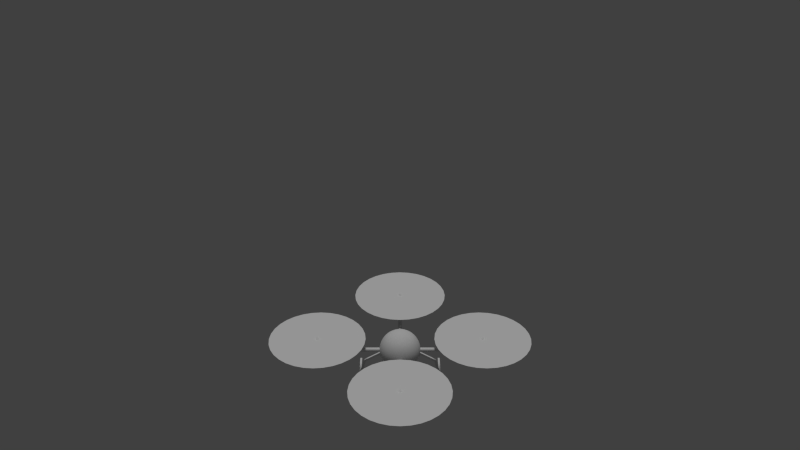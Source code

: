 # Source: quadcopter.blend  (saved by Blender 2.76.0; exported with 4.5.12 LTS)
import bpy
from mathutils import Matrix  # noqa: F401  (used for matrix-valued properties, if any)

bpy.ops.wm.read_factory_settings(use_empty=True)
scene = bpy.context.scene
scene.name = 'Scene'

# ---- collections
col_collection_1 = bpy.data.collections.new('Collection 1'); scene.collection.children.link(col_collection_1)

# ---- materials (node trees are filled in below, after node groups)
mat_rotor = bpy.data.materials.new('Rotor')
mat_rotor.alpha_threshold = 0.0
mat_rotor.use_transparent_shadow = False
mat_rotor.roughness = 0.5
mat_rotor.line_color = (0.0, 0.0, 0.0, 0.3)

# ---- material node trees

# ---- world
world_world = bpy.data.worlds.new('World'); scene.world = world_world
world_world.color = (0.05088, 0.05088, 0.05088)
world_world.use_sun_shadow = False
world_world.sun_shadow_jitter_overblur = 0.0
world_world.cycles.sampling_method = 'MANUAL'
world_world.cycles.sample_map_resolution = 256

# ---- cameras
cam_camera_001 = bpy.data.cameras.new('Camera.001')
cam_camera_001.clip_end = 100.0
cam_camera_001.lens = 35.0
cam_camera_001.sensor_width = 32.0
cam_camera_001.sensor_height = 18.0
cam_camera_001.dof.focus_distance = 0.0
cam_camera_001.dof.aperture_fstop = 128.0

# ---- lights
light_sun = bpy.data.lights.new('Sun', 'SUN')
light_sun.transmission_factor = 0.0
light_sun.angle = 0.1993
light_sun.energy = 1.0
light_sun.shadow_buffer_clip_start = 0.5
light_sun.shadow_soft_size = 0.1
light_sun.shadow_cascade_max_distance = 1000.0
light_sun.cycles.use_multiple_importance_sampling = False

# ---- meshes
me_cylinder_026 = bpy.data.meshes.new('Cylinder.026')
me_cylinder_026.from_pydata([(0.0, 1.0, -0.1), (0.0, 1.0, 0.1), (0.3827, 0.9239, -0.1), (0.3827, 0.9239, 0.1), (0.7071, 0.7071, -0.1), (0.7071, 0.7071, 0.1), (0.9239, 0.3827, -0.1), (0.9239, 0.3827, 0.1), (1.0, -4.371e-08, -0.1), (1.0, -4.371e-08, 0.1), (0.9239, -0.3827, -0.1), (0.9239, -0.3827, 0.1), (0.7071, -0.7071, -0.1), (0.7071, -0.7071, 0.1), (0.3827, -0.9239, -0.1), (0.3827, -0.9239, 0.1), (1.51e-07, -1.0, -0.1), (1.51e-07, -1.0, 0.1), (-0.3827, -0.9239, -0.1), (-0.3827, -0.9239, 0.1), (-0.7071, -0.7071, -0.1), (-0.7071, -0.7071, 0.1), (-0.9239, -0.3827, -0.1), (-0.9239, -0.3827, 0.1), (-1.0, 1.192e-08, -0.1), (-1.0, 1.192e-08, 0.1), (-0.9239, 0.3827, -0.1), (-0.9239, 0.3827, 0.1), (-0.7071, 0.7071, -0.1), (-0.7071, 0.7071, 0.1), (-0.3827, 0.9239, -0.1), (-0.3827, 0.9239, 0.1)], [], [(0, 1, 3, 2), (2, 3, 5, 4), (4, 5, 7, 6), (6, 7, 9, 8), (8, 9, 11, 10), (10, 11, 13, 12), (12, 13, 15, 14), (14, 15, 17, 16), (16, 17, 19, 18), (18, 19, 21, 20), (20, 21, 23, 22), (22, 23, 25, 24), (24, 25, 27, 26), (26, 27, 29, 28), (3, 1, 31, 29, 27, 25, 23, 21, 19, 17, 15, 13, 11, 9, 7, 5), (30, 31, 1, 0), (28, 29, 31, 30), (0, 2, 4, 6, 8, 10, 12, 14, 16, 18, 20, 22, 24, 26, 28, 30)])
me_cylinder_026.use_remesh_preserve_volume = False
me_cylinder_026.use_remesh_preserve_attributes = False
me_cylinder_026.use_mirror_vertex_groups = False
me_cylinder_026.update()
me_cone_008 = bpy.data.meshes.new('Cone.008')
me_cone_008.from_pydata([(0.0, 1.0, -1.0), (0.0, 0.0, 1.0), (0.3827, 0.9239, -1.0), (0.7071, 0.7071, -1.0), (0.9239, 0.3827, -1.0), (1.0, -4.371e-08, -1.0), (0.9239, -0.3827, -1.0), (0.7071, -0.7071, -1.0), (0.3827, -0.9239, -1.0), (1.51e-07, -1.0, -1.0), (-0.3827, -0.9239, -1.0), (-0.7071, -0.7071, -1.0), (-0.9239, -0.3827, -1.0), (-1.0, 1.192e-08, -1.0), (-0.9239, 0.3827, -1.0), (-0.7071, 0.7071, -1.0), (-0.3827, 0.9239, -1.0)], [], [(15, 1, 16), (0, 1, 2), (14, 1, 15), (13, 1, 14), (12, 1, 13), (11, 1, 12), (10, 1, 11), (9, 1, 10), (8, 1, 9), (7, 1, 8), (6, 1, 7), (5, 1, 6), (4, 1, 5), (3, 1, 4), (16, 1, 0), (2, 1, 3)])
me_cone_008.polygons.foreach_set('use_smooth', [True] * 16)
me_cone_008.use_remesh_preserve_volume = False
me_cone_008.use_remesh_preserve_attributes = False
me_cone_008.use_mirror_vertex_groups = False
me_cone_008.update()
me_cylinder_025 = bpy.data.meshes.new('Cylinder.025')
me_cylinder_025.from_pydata([(0.0, 1.0, 0.0), (0.1951, 0.9808, 0.0), (0.3827, 0.9239, 0.0), (0.5556, 0.8315, 0.0), (0.7071, 0.7071, 0.0), (0.8315, 0.5556, 0.0), (0.9239, 0.3827, 0.0), (0.9808, 0.1951, 0.0), (1.0, 7.55e-08, 0.0), (0.9808, -0.1951, 0.0), (0.9239, -0.3827, 0.0), (0.8315, -0.5556, 0.0), (0.7071, -0.7071, 0.0), (0.5556, -0.8315, 0.0), (0.3827, -0.9239, 0.0), (0.1951, -0.9808, 0.0), (-3.258e-07, -1.0, 0.0), (-0.1951, -0.9808, 0.0), (-0.3827, -0.9239, 0.0), (-0.5556, -0.8315, 0.0), (-0.7071, -0.7071, 0.0), (-0.8315, -0.5556, 0.0), (-0.9239, -0.3827, 0.0), (-0.9808, -0.1951, 0.0), (-1.0, 9.656e-07, 0.0), (-0.9808, 0.1951, 0.0), (-0.9239, 0.3827, 0.0), (-0.8315, 0.5556, 0.0), (-0.7071, 0.7071, 0.0), (-0.5556, 0.8315, 0.0), (-0.3827, 0.9239, 0.0), (-0.1951, 0.9808, 0.0)], [], [(1, 0, 31, 30, 29, 28, 27, 26, 25, 24, 23, 22, 21, 20, 19, 18, 17, 16, 15, 14, 13, 12, 11, 10, 9, 8, 7, 6, 5, 4, 3, 2)])
me_cylinder_025.materials.append(mat_rotor)
me_cylinder_025.use_remesh_preserve_volume = False
me_cylinder_025.use_remesh_preserve_attributes = False
me_cylinder_025.use_mirror_vertex_groups = False
me_cylinder_025.update()
me_cylinder_024 = bpy.data.meshes.new('Cylinder.024')
me_cylinder_024.from_pydata([(0.0, 1.0, -1.0), (-3.894e-07, 1.0, 0.3867), (0.3827, 0.9239, -1.0), (0.3827, 0.9239, 0.3867), (0.7071, 0.7071, -1.0), (0.7071, 0.7071, 0.3867), (0.9239, 0.3827, -1.0), (0.9239, 0.3827, 0.3867), (1.0, -4.371e-08, -1.0), (1.0, 2.371e-07, 0.3867), (0.9239, -0.3827, -1.0), (0.9239, -0.3827, 0.3867), (0.7071, -0.7071, -1.0), (0.7071, -0.7071, 0.3867), (0.3827, -0.9239, -1.0), (0.3827, -0.9239, 0.3867), (1.51e-07, -1.0, -1.0), (-2.384e-07, -1.0, 0.3867), (-0.3827, -0.9239, -1.0), (-0.3827, -0.9239, 0.3867), (-0.7071, -0.7071, -1.0), (-0.7071, -0.7071, 0.3867), (-0.9239, -0.3827, -1.0), (-0.9239, -0.3827, 0.3867), (-1.0, 1.192e-08, -1.0), (-1.0, 2.928e-07, 0.3867), (-0.9239, 0.3827, -1.0), (-0.9239, 0.3827, 0.3867), (-0.7071, 0.7071, -1.0), (-0.7071, 0.7071, 0.3867), (-0.3827, 0.9239, -1.0), (-0.3827, 0.9239, 0.3867)], [], [(0, 1, 3, 2), (2, 3, 5, 4), (4, 5, 7, 6), (6, 7, 9, 8), (8, 9, 11, 10), (10, 11, 13, 12), (12, 13, 15, 14), (14, 15, 17, 16), (16, 17, 19, 18), (18, 19, 21, 20), (20, 21, 23, 22), (22, 23, 25, 24), (24, 25, 27, 26), (26, 27, 29, 28), (30, 31, 1, 0), (28, 29, 31, 30)])
me_cylinder_024.polygons.foreach_set('use_smooth', [True] * 16)
me_cylinder_024.use_remesh_preserve_volume = False
me_cylinder_024.use_remesh_preserve_attributes = False
me_cylinder_024.use_mirror_vertex_groups = False
me_cylinder_024.update()
me_cylinder_023 = bpy.data.meshes.new('Cylinder.023')
me_cylinder_023.from_pydata([(0.0, 1.0, -1.0), (-3.894e-07, 1.0, 0.3867), (0.3827, 0.9239, -1.0), (0.3827, 0.9239, 0.3867), (0.7071, 0.7071, -1.0), (0.7071, 0.7071, 0.3867), (0.9239, 0.3827, -1.0), (0.9239, 0.3827, 0.3867), (1.0, -4.371e-08, -1.0), (1.0, 2.371e-07, 0.3867), (0.9239, -0.3827, -1.0), (0.9239, -0.3827, 0.3867), (0.7071, -0.7071, -1.0), (0.7071, -0.7071, 0.3867), (0.3827, -0.9239, -1.0), (0.3827, -0.9239, 0.3867), (1.51e-07, -1.0, -1.0), (-2.384e-07, -1.0, 0.3867), (-0.3827, -0.9239, -1.0), (-0.3827, -0.9239, 0.3867), (-0.7071, -0.7071, -1.0), (-0.7071, -0.7071, 0.3867), (-0.9239, -0.3827, -1.0), (-0.9239, -0.3827, 0.3867), (-1.0, 1.192e-08, -1.0), (-1.0, 2.928e-07, 0.3867), (-0.9239, 0.3827, -1.0), (-0.9239, 0.3827, 0.3867), (-0.7071, 0.7071, -1.0), (-0.7071, 0.7071, 0.3867), (-0.3827, 0.9239, -1.0), (-0.3827, 0.9239, 0.3867)], [], [(0, 1, 3, 2), (2, 3, 5, 4), (4, 5, 7, 6), (6, 7, 9, 8), (8, 9, 11, 10), (10, 11, 13, 12), (12, 13, 15, 14), (14, 15, 17, 16), (16, 17, 19, 18), (18, 19, 21, 20), (20, 21, 23, 22), (22, 23, 25, 24), (24, 25, 27, 26), (26, 27, 29, 28), (30, 31, 1, 0), (28, 29, 31, 30)])
me_cylinder_023.polygons.foreach_set('use_smooth', [True] * 16)
me_cylinder_023.use_remesh_preserve_volume = False
me_cylinder_023.use_remesh_preserve_attributes = False
me_cylinder_023.use_mirror_vertex_groups = False
me_cylinder_023.update()
me_cylinder_022 = bpy.data.meshes.new('Cylinder.022')
me_cylinder_022.from_pydata([(0.0, 1.0, 0.0), (0.1951, 0.9808, 0.0), (0.3827, 0.9239, 0.0), (0.5556, 0.8315, 0.0), (0.7071, 0.7071, 0.0), (0.8315, 0.5556, 0.0), (0.9239, 0.3827, 0.0), (0.9808, 0.1951, 0.0), (1.0, 7.55e-08, 0.0), (0.9808, -0.1951, 0.0), (0.9239, -0.3827, 0.0), (0.8315, -0.5556, 0.0), (0.7071, -0.7071, 0.0), (0.5556, -0.8315, 0.0), (0.3827, -0.9239, 0.0), (0.1951, -0.9808, 0.0), (-3.258e-07, -1.0, 0.0), (-0.1951, -0.9808, 0.0), (-0.3827, -0.9239, 0.0), (-0.5556, -0.8315, 0.0), (-0.7071, -0.7071, 0.0), (-0.8315, -0.5556, 0.0), (-0.9239, -0.3827, 0.0), (-0.9808, -0.1951, 0.0), (-1.0, 9.656e-07, 0.0), (-0.9808, 0.1951, 0.0), (-0.9239, 0.3827, 0.0), (-0.8315, 0.5556, 0.0), (-0.7071, 0.7071, 0.0), (-0.5556, 0.8315, 0.0), (-0.3827, 0.9239, 0.0), (-0.1951, 0.9808, 0.0)], [], [(1, 0, 31, 30, 29, 28, 27, 26, 25, 24, 23, 22, 21, 20, 19, 18, 17, 16, 15, 14, 13, 12, 11, 10, 9, 8, 7, 6, 5, 4, 3, 2)])
me_cylinder_022.materials.append(mat_rotor)
me_cylinder_022.use_remesh_preserve_volume = False
me_cylinder_022.use_remesh_preserve_attributes = False
me_cylinder_022.use_mirror_vertex_groups = False
me_cylinder_022.update()
me_cone_007 = bpy.data.meshes.new('Cone.007')
me_cone_007.from_pydata([(0.0, 1.0, -1.0), (0.0, 0.0, 1.0), (0.3827, 0.9239, -1.0), (0.7071, 0.7071, -1.0), (0.9239, 0.3827, -1.0), (1.0, -4.371e-08, -1.0), (0.9239, -0.3827, -1.0), (0.7071, -0.7071, -1.0), (0.3827, -0.9239, -1.0), (1.51e-07, -1.0, -1.0), (-0.3827, -0.9239, -1.0), (-0.7071, -0.7071, -1.0), (-0.9239, -0.3827, -1.0), (-1.0, 1.192e-08, -1.0), (-0.9239, 0.3827, -1.0), (-0.7071, 0.7071, -1.0), (-0.3827, 0.9239, -1.0)], [], [(15, 1, 16), (0, 1, 2), (14, 1, 15), (13, 1, 14), (12, 1, 13), (11, 1, 12), (10, 1, 11), (9, 1, 10), (8, 1, 9), (7, 1, 8), (6, 1, 7), (5, 1, 6), (4, 1, 5), (3, 1, 4), (16, 1, 0), (2, 1, 3)])
me_cone_007.polygons.foreach_set('use_smooth', [True] * 16)
me_cone_007.use_remesh_preserve_volume = False
me_cone_007.use_remesh_preserve_attributes = False
me_cone_007.use_mirror_vertex_groups = False
me_cone_007.update()
me_cylinder_021 = bpy.data.meshes.new('Cylinder.021')
me_cylinder_021.from_pydata([(0.0, 1.0, -0.1), (0.0, 1.0, 0.1), (0.3827, 0.9239, -0.1), (0.3827, 0.9239, 0.1), (0.7071, 0.7071, -0.1), (0.7071, 0.7071, 0.1), (0.9239, 0.3827, -0.1), (0.9239, 0.3827, 0.1), (1.0, -4.371e-08, -0.1), (1.0, -4.371e-08, 0.1), (0.9239, -0.3827, -0.1), (0.9239, -0.3827, 0.1), (0.7071, -0.7071, -0.1), (0.7071, -0.7071, 0.1), (0.3827, -0.9239, -0.1), (0.3827, -0.9239, 0.1), (1.51e-07, -1.0, -0.1), (1.51e-07, -1.0, 0.1), (-0.3827, -0.9239, -0.1), (-0.3827, -0.9239, 0.1), (-0.7071, -0.7071, -0.1), (-0.7071, -0.7071, 0.1), (-0.9239, -0.3827, -0.1), (-0.9239, -0.3827, 0.1), (-1.0, 1.192e-08, -0.1), (-1.0, 1.192e-08, 0.1), (-0.9239, 0.3827, -0.1), (-0.9239, 0.3827, 0.1), (-0.7071, 0.7071, -0.1), (-0.7071, 0.7071, 0.1), (-0.3827, 0.9239, -0.1), (-0.3827, 0.9239, 0.1)], [], [(0, 1, 3, 2), (2, 3, 5, 4), (4, 5, 7, 6), (6, 7, 9, 8), (8, 9, 11, 10), (10, 11, 13, 12), (12, 13, 15, 14), (14, 15, 17, 16), (16, 17, 19, 18), (18, 19, 21, 20), (20, 21, 23, 22), (22, 23, 25, 24), (24, 25, 27, 26), (26, 27, 29, 28), (3, 1, 31, 29, 27, 25, 23, 21, 19, 17, 15, 13, 11, 9, 7, 5), (30, 31, 1, 0), (28, 29, 31, 30), (0, 2, 4, 6, 8, 10, 12, 14, 16, 18, 20, 22, 24, 26, 28, 30)])
me_cylinder_021.use_remesh_preserve_volume = False
me_cylinder_021.use_remesh_preserve_attributes = False
me_cylinder_021.use_mirror_vertex_groups = False
me_cylinder_021.update()
me_cylinder_020 = bpy.data.meshes.new('Cylinder.020')
me_cylinder_020.from_pydata([(0.0, 1.0, -0.1), (0.0, 1.0, 0.1), (0.3827, 0.9239, -0.1), (0.3827, 0.9239, 0.1), (0.7071, 0.7071, -0.1), (0.7071, 0.7071, 0.1), (0.9239, 0.3827, -0.1), (0.9239, 0.3827, 0.1), (1.0, -4.371e-08, -0.1), (1.0, -4.371e-08, 0.1), (0.9239, -0.3827, -0.1), (0.9239, -0.3827, 0.1), (0.7071, -0.7071, -0.1), (0.7071, -0.7071, 0.1), (0.3827, -0.9239, -0.1), (0.3827, -0.9239, 0.1), (1.51e-07, -1.0, -0.1), (1.51e-07, -1.0, 0.1), (-0.3827, -0.9239, -0.1), (-0.3827, -0.9239, 0.1), (-0.7071, -0.7071, -0.1), (-0.7071, -0.7071, 0.1), (-0.9239, -0.3827, -0.1), (-0.9239, -0.3827, 0.1), (-1.0, 1.192e-08, -0.1), (-1.0, 1.192e-08, 0.1), (-0.9239, 0.3827, -0.1), (-0.9239, 0.3827, 0.1), (-0.7071, 0.7071, -0.1), (-0.7071, 0.7071, 0.1), (-0.3827, 0.9239, -0.1), (-0.3827, 0.9239, 0.1)], [], [(0, 1, 3, 2), (2, 3, 5, 4), (4, 5, 7, 6), (6, 7, 9, 8), (8, 9, 11, 10), (10, 11, 13, 12), (12, 13, 15, 14), (14, 15, 17, 16), (16, 17, 19, 18), (18, 19, 21, 20), (20, 21, 23, 22), (22, 23, 25, 24), (24, 25, 27, 26), (26, 27, 29, 28), (3, 1, 31, 29, 27, 25, 23, 21, 19, 17, 15, 13, 11, 9, 7, 5), (30, 31, 1, 0), (28, 29, 31, 30), (0, 2, 4, 6, 8, 10, 12, 14, 16, 18, 20, 22, 24, 26, 28, 30)])
me_cylinder_020.use_remesh_preserve_volume = False
me_cylinder_020.use_remesh_preserve_attributes = False
me_cylinder_020.use_mirror_vertex_groups = False
me_cylinder_020.update()
me_cone_006 = bpy.data.meshes.new('Cone.006')
me_cone_006.from_pydata([(0.0, 1.0, -1.0), (0.0, 0.0, 1.0), (0.3827, 0.9239, -1.0), (0.7071, 0.7071, -1.0), (0.9239, 0.3827, -1.0), (1.0, -4.371e-08, -1.0), (0.9239, -0.3827, -1.0), (0.7071, -0.7071, -1.0), (0.3827, -0.9239, -1.0), (1.51e-07, -1.0, -1.0), (-0.3827, -0.9239, -1.0), (-0.7071, -0.7071, -1.0), (-0.9239, -0.3827, -1.0), (-1.0, 1.192e-08, -1.0), (-0.9239, 0.3827, -1.0), (-0.7071, 0.7071, -1.0), (-0.3827, 0.9239, -1.0)], [], [(15, 1, 16), (0, 1, 2), (14, 1, 15), (13, 1, 14), (12, 1, 13), (11, 1, 12), (10, 1, 11), (9, 1, 10), (8, 1, 9), (7, 1, 8), (6, 1, 7), (5, 1, 6), (4, 1, 5), (3, 1, 4), (16, 1, 0), (2, 1, 3), (0, 2, 3, 4, 5, 6, 7, 8, 9, 10, 11, 12, 13, 14, 15, 16)])
me_cone_006.polygons.foreach_set('use_smooth', [True] * 17)
me_cone_006.use_remesh_preserve_volume = False
me_cone_006.use_remesh_preserve_attributes = False
me_cone_006.use_mirror_vertex_groups = False
me_cone_006.update()
me_cylinder_019 = bpy.data.meshes.new('Cylinder.019')
me_cylinder_019.from_pydata([(0.0, 1.0, 0.0), (0.1951, 0.9808, 0.0), (0.3827, 0.9239, 0.0), (0.5556, 0.8315, 0.0), (0.7071, 0.7071, 0.0), (0.8315, 0.5556, 0.0), (0.9239, 0.3827, 0.0), (0.9808, 0.1951, 0.0), (1.0, 7.55e-08, 0.0), (0.9808, -0.1951, 0.0), (0.9239, -0.3827, 0.0), (0.8315, -0.5556, 0.0), (0.7071, -0.7071, 0.0), (0.5556, -0.8315, 0.0), (0.3827, -0.9239, 0.0), (0.1951, -0.9808, 0.0), (-3.258e-07, -1.0, 0.0), (-0.1951, -0.9808, 0.0), (-0.3827, -0.9239, 0.0), (-0.5556, -0.8315, 0.0), (-0.7071, -0.7071, 0.0), (-0.8315, -0.5556, 0.0), (-0.9239, -0.3827, 0.0), (-0.9808, -0.1951, 0.0), (-1.0, 9.656e-07, 0.0), (-0.9808, 0.1951, 0.0), (-0.9239, 0.3827, 0.0), (-0.8315, 0.5556, 0.0), (-0.7071, 0.7071, 0.0), (-0.5556, 0.8315, 0.0), (-0.3827, 0.9239, 0.0), (-0.1951, 0.9808, 0.0)], [], [(1, 0, 31, 30, 29, 28, 27, 26, 25, 24, 23, 22, 21, 20, 19, 18, 17, 16, 15, 14, 13, 12, 11, 10, 9, 8, 7, 6, 5, 4, 3, 2)])
me_cylinder_019.materials.append(mat_rotor)
me_cylinder_019.use_remesh_preserve_volume = False
me_cylinder_019.use_remesh_preserve_attributes = False
me_cylinder_019.use_mirror_vertex_groups = False
me_cylinder_019.update()
me_cylinder_018 = bpy.data.meshes.new('Cylinder.018')
me_cylinder_018.from_pydata([(0.0, 1.0, -1.0), (-3.894e-07, 1.0, 0.3867), (0.3827, 0.9239, -1.0), (0.3827, 0.9239, 0.3867), (0.7071, 0.7071, -1.0), (0.7071, 0.7071, 0.3867), (0.9239, 0.3827, -1.0), (0.9239, 0.3827, 0.3867), (1.0, -4.371e-08, -1.0), (1.0, 2.371e-07, 0.3867), (0.9239, -0.3827, -1.0), (0.9239, -0.3827, 0.3867), (0.7071, -0.7071, -1.0), (0.7071, -0.7071, 0.3867), (0.3827, -0.9239, -1.0), (0.3827, -0.9239, 0.3867), (1.51e-07, -1.0, -1.0), (-2.384e-07, -1.0, 0.3867), (-0.3827, -0.9239, -1.0), (-0.3827, -0.9239, 0.3867), (-0.7071, -0.7071, -1.0), (-0.7071, -0.7071, 0.3867), (-0.9239, -0.3827, -1.0), (-0.9239, -0.3827, 0.3867), (-1.0, 1.192e-08, -1.0), (-1.0, 2.928e-07, 0.3867), (-0.9239, 0.3827, -1.0), (-0.9239, 0.3827, 0.3867), (-0.7071, 0.7071, -1.0), (-0.7071, 0.7071, 0.3867), (-0.3827, 0.9239, -1.0), (-0.3827, 0.9239, 0.3867)], [], [(0, 1, 3, 2), (2, 3, 5, 4), (4, 5, 7, 6), (6, 7, 9, 8), (8, 9, 11, 10), (10, 11, 13, 12), (12, 13, 15, 14), (14, 15, 17, 16), (16, 17, 19, 18), (18, 19, 21, 20), (20, 21, 23, 22), (22, 23, 25, 24), (24, 25, 27, 26), (26, 27, 29, 28), (30, 31, 1, 0), (28, 29, 31, 30)])
me_cylinder_018.polygons.foreach_set('use_smooth', [True] * 16)
me_cylinder_018.use_remesh_preserve_volume = False
me_cylinder_018.use_remesh_preserve_attributes = False
me_cylinder_018.use_mirror_vertex_groups = False
me_cylinder_018.update()
me_cylinder_008 = bpy.data.meshes.new('Cylinder.008')
me_cylinder_008.from_pydata([(0.0, 1.0, -1.0), (-3.894e-07, 1.0, 0.3867), (0.3827, 0.9239, -1.0), (0.3827, 0.9239, 0.3867), (0.7071, 0.7071, -1.0), (0.7071, 0.7071, 0.3867), (0.9239, 0.3827, -1.0), (0.9239, 0.3827, 0.3867), (1.0, -4.371e-08, -1.0), (1.0, 2.371e-07, 0.3867), (0.9239, -0.3827, -1.0), (0.9239, -0.3827, 0.3867), (0.7071, -0.7071, -1.0), (0.7071, -0.7071, 0.3867), (0.3827, -0.9239, -1.0), (0.3827, -0.9239, 0.3867), (1.51e-07, -1.0, -1.0), (-2.384e-07, -1.0, 0.3867), (-0.3827, -0.9239, -1.0), (-0.3827, -0.9239, 0.3867), (-0.7071, -0.7071, -1.0), (-0.7071, -0.7071, 0.3867), (-0.9239, -0.3827, -1.0), (-0.9239, -0.3827, 0.3867), (-1.0, 1.192e-08, -1.0), (-1.0, 2.928e-07, 0.3867), (-0.9239, 0.3827, -1.0), (-0.9239, 0.3827, 0.3867), (-0.7071, 0.7071, -1.0), (-0.7071, 0.7071, 0.3867), (-0.3827, 0.9239, -1.0), (-0.3827, 0.9239, 0.3867)], [], [(0, 1, 3, 2), (2, 3, 5, 4), (4, 5, 7, 6), (6, 7, 9, 8), (8, 9, 11, 10), (10, 11, 13, 12), (12, 13, 15, 14), (14, 15, 17, 16), (16, 17, 19, 18), (18, 19, 21, 20), (20, 21, 23, 22), (22, 23, 25, 24), (24, 25, 27, 26), (26, 27, 29, 28), (30, 31, 1, 0), (28, 29, 31, 30)])
me_cylinder_008.polygons.foreach_set('use_smooth', [True] * 16)
me_cylinder_008.use_remesh_preserve_volume = False
me_cylinder_008.use_remesh_preserve_attributes = False
me_cylinder_008.use_mirror_vertex_groups = False
me_cylinder_008.update()
me_cylinder_011 = bpy.data.meshes.new('Cylinder.011')
me_cylinder_011.from_pydata([(0.0, 1.0, 0.0), (0.1951, 0.9808, 0.0), (0.3827, 0.9239, 0.0), (0.5556, 0.8315, 0.0), (0.7071, 0.7071, 0.0), (0.8315, 0.5556, 0.0), (0.9239, 0.3827, 0.0), (0.9808, 0.1951, 0.0), (1.0, 7.55e-08, 0.0), (0.9808, -0.1951, 0.0), (0.9239, -0.3827, 0.0), (0.8315, -0.5556, 0.0), (0.7071, -0.7071, 0.0), (0.5556, -0.8315, 0.0), (0.3827, -0.9239, 0.0), (0.1951, -0.9808, 0.0), (-3.258e-07, -1.0, 0.0), (-0.1951, -0.9808, 0.0), (-0.3827, -0.9239, 0.0), (-0.5556, -0.8315, 0.0), (-0.7071, -0.7071, 0.0), (-0.8315, -0.5556, 0.0), (-0.9239, -0.3827, 0.0), (-0.9808, -0.1951, 0.0), (-1.0, 9.656e-07, 0.0), (-0.9808, 0.1951, 0.0), (-0.9239, 0.3827, 0.0), (-0.8315, 0.5556, 0.0), (-0.7071, 0.7071, 0.0), (-0.5556, 0.8315, 0.0), (-0.3827, 0.9239, 0.0), (-0.1951, 0.9808, 0.0)], [], [(1, 0, 31, 30, 29, 28, 27, 26, 25, 24, 23, 22, 21, 20, 19, 18, 17, 16, 15, 14, 13, 12, 11, 10, 9, 8, 7, 6, 5, 4, 3, 2)])
me_cylinder_011.materials.append(mat_rotor)
me_cylinder_011.use_remesh_preserve_volume = False
me_cylinder_011.use_remesh_preserve_attributes = False
me_cylinder_011.use_mirror_vertex_groups = False
me_cylinder_011.update()
me_cube_006 = bpy.data.meshes.new('Cube.006')
me_cube_006.from_pydata([(-20.87, -1.0, 0.09295), (-20.87, 1.0, 0.09295), (-19.63, 1.0, -0.000352), (-19.63, -1.0, -0.000352), (-8.866, -1.0, 1.132), (-8.866, 1.0, 1.132), (-7.134, 1.0, 1.082), (-7.134, -1.0, 1.082), (-40.0, -1.0, -0.15), (-40.0, 1.0, -0.15), (-39.0, 1.0, -0.25), (-39.0, -1.0, -0.25)], [], [(4, 5, 1, 0), (5, 6, 2, 1), (6, 7, 3, 2), (7, 4, 0, 3), (3, 0, 8, 11), (7, 6, 5, 4), (8, 9, 10, 11), (2, 3, 11, 10), (1, 2, 10, 9), (0, 1, 9, 8)])
me_cube_006.use_remesh_preserve_volume = False
me_cube_006.use_remesh_preserve_attributes = False
me_cube_006.use_mirror_vertex_groups = False
me_cube_006.update()
me_cube_005 = bpy.data.meshes.new('Cube.005')
me_cube_005.from_pydata([(-20.87, -1.0, 0.09295), (-20.87, 1.0, 0.09295), (-19.63, 1.0, -0.000352), (-19.63, -1.0, -0.000352), (-8.866, -1.0, 1.132), (-8.866, 1.0, 1.132), (-7.134, 1.0, 1.082), (-7.134, -1.0, 1.082), (-40.0, -1.0, -0.15), (-40.0, 1.0, -0.15), (-39.0, 1.0, -0.25), (-39.0, -1.0, -0.25)], [], [(4, 5, 1, 0), (5, 6, 2, 1), (6, 7, 3, 2), (7, 4, 0, 3), (3, 0, 8, 11), (7, 6, 5, 4), (8, 9, 10, 11), (2, 3, 11, 10), (1, 2, 10, 9), (0, 1, 9, 8)])
me_cube_005.use_remesh_preserve_volume = False
me_cube_005.use_remesh_preserve_attributes = False
me_cube_005.use_mirror_vertex_groups = False
me_cube_005.update()
me_cube_004 = bpy.data.meshes.new('Cube.004')
me_cube_004.from_pydata([(-20.87, -1.0, 0.09295), (-20.87, 1.0, 0.09295), (-19.63, 1.0, -0.000352), (-19.63, -1.0, -0.000352), (-8.866, -1.0, 1.132), (-8.866, 1.0, 1.132), (-7.134, 1.0, 1.082), (-7.134, -1.0, 1.082), (-40.0, -1.0, -0.15), (-40.0, 1.0, -0.15), (-39.0, 1.0, -0.25), (-39.0, -1.0, -0.25)], [], [(4, 5, 1, 0), (5, 6, 2, 1), (6, 7, 3, 2), (7, 4, 0, 3), (3, 0, 8, 11), (7, 6, 5, 4), (8, 9, 10, 11), (2, 3, 11, 10), (1, 2, 10, 9), (0, 1, 9, 8)])
me_cube_004.use_remesh_preserve_volume = False
me_cube_004.use_remesh_preserve_attributes = False
me_cube_004.use_mirror_vertex_groups = False
me_cube_004.update()
me_cube_003 = bpy.data.meshes.new('Cube.003')
me_cube_003.from_pydata([(-20.87, -1.0, 0.09295), (-20.87, 1.0, 0.09295), (-19.63, 1.0, -0.000352), (-19.63, -1.0, -0.000352), (-8.866, -1.0, 1.132), (-8.866, 1.0, 1.132), (-7.134, 1.0, 1.082), (-7.134, -1.0, 1.082), (-40.0, -1.0, -0.15), (-40.0, 1.0, -0.15), (-39.0, 1.0, -0.25), (-39.0, -1.0, -0.25)], [], [(4, 5, 1, 0), (5, 6, 2, 1), (6, 7, 3, 2), (7, 4, 0, 3), (3, 0, 8, 11), (7, 6, 5, 4), (8, 9, 10, 11), (2, 3, 11, 10), (1, 2, 10, 9), (0, 1, 9, 8)])
me_cube_003.use_remesh_preserve_volume = False
me_cube_003.use_remesh_preserve_attributes = False
me_cube_003.use_mirror_vertex_groups = False
me_cube_003.update()
me_cube_002 = bpy.data.meshes.new('Cube.002')
me_cube_002.from_pydata([(-1.0, -1.0, -1.0), (-1.0, 1.0, -1.0), (1.0, 1.0, -1.0), (1.0, -1.0, -1.0), (-1.0, -1.0, 1.0), (-1.0, 1.0, 1.0), (1.0, 1.0, 1.0), (1.0, -1.0, 1.0)], [], [(4, 5, 1, 0), (5, 6, 2, 1), (6, 7, 3, 2), (7, 4, 0, 3), (0, 1, 2, 3), (7, 6, 5, 4)])
me_cube_002.use_remesh_preserve_volume = False
me_cube_002.use_remesh_preserve_attributes = False
me_cube_002.use_mirror_vertex_groups = False
me_cube_002.update()
me_cube_001 = bpy.data.meshes.new('Cube.001')
me_cube_001.from_pydata([(-1.0, -1.0, -1.0), (-1.0, 1.0, -1.0), (1.0, 1.0, -1.0), (1.0, -1.0, -1.0), (-1.0, -1.0, 1.0), (-1.0, 1.0, 1.0), (1.0, 1.0, 1.0), (1.0, -1.0, 1.0)], [], [(4, 5, 1, 0), (5, 6, 2, 1), (6, 7, 3, 2), (7, 4, 0, 3), (0, 1, 2, 3), (7, 6, 5, 4)])
me_cube_001.use_remesh_preserve_volume = False
me_cube_001.use_remesh_preserve_attributes = False
me_cube_001.use_mirror_vertex_groups = False
me_cube_001.update()
me_cone_004 = bpy.data.meshes.new('Cone.004')
me_cone_004.from_pydata([(0.0, 1.0, -1.0), (0.0, 0.0, 1.0), (0.3827, 0.9239, -1.0), (0.7071, 0.7071, -1.0), (0.9239, 0.3827, -1.0), (1.0, -4.371e-08, -1.0), (0.9239, -0.3827, -1.0), (0.7071, -0.7071, -1.0), (0.3827, -0.9239, -1.0), (1.51e-07, -1.0, -1.0), (-0.3827, -0.9239, -1.0), (-0.7071, -0.7071, -1.0), (-0.9239, -0.3827, -1.0), (-1.0, 1.192e-08, -1.0), (-0.9239, 0.3827, -1.0), (-0.7071, 0.7071, -1.0), (-0.3827, 0.9239, -1.0)], [], [(15, 1, 16), (0, 1, 2), (14, 1, 15), (13, 1, 14), (12, 1, 13), (11, 1, 12), (10, 1, 11), (9, 1, 10), (8, 1, 9), (7, 1, 8), (6, 1, 7), (5, 1, 6), (4, 1, 5), (3, 1, 4), (16, 1, 0), (2, 1, 3)])
me_cone_004.polygons.foreach_set('use_smooth', [True] * 16)
me_cone_004.use_remesh_preserve_volume = False
me_cone_004.use_remesh_preserve_attributes = False
me_cone_004.use_mirror_vertex_groups = False
me_cone_004.update()
me_cone_001 = bpy.data.meshes.new('Cone.001')
me_cone_001.from_pydata([(0.0, 1.0, -1.0), (0.0, 0.0, 1.0), (0.3827, 0.9239, -1.0), (0.7071, 0.7071, -1.0), (0.9239, 0.3827, -1.0), (1.0, -4.371e-08, -1.0), (0.9239, -0.3827, -1.0), (0.7071, -0.7071, -1.0), (0.3827, -0.9239, -1.0), (1.51e-07, -1.0, -1.0), (-0.3827, -0.9239, -1.0), (-0.7071, -0.7071, -1.0), (-0.9239, -0.3827, -1.0), (-1.0, 1.192e-08, -1.0), (-0.9239, 0.3827, -1.0), (-0.7071, 0.7071, -1.0), (-0.3827, 0.9239, -1.0)], [], [(15, 1, 16), (0, 1, 2), (14, 1, 15), (13, 1, 14), (12, 1, 13), (11, 1, 12), (10, 1, 11), (9, 1, 10), (8, 1, 9), (7, 1, 8), (6, 1, 7), (5, 1, 6), (4, 1, 5), (3, 1, 4), (16, 1, 0), (2, 1, 3), (0, 2, 3, 4, 5, 6, 7, 8, 9, 10, 11, 12, 13, 14, 15, 16)])
me_cone_001.polygons.foreach_set('use_smooth', [True] * 17)
me_cone_001.use_remesh_preserve_volume = False
me_cone_001.use_remesh_preserve_attributes = False
me_cone_001.use_mirror_vertex_groups = False
me_cone_001.update()
me_cylinder_006 = bpy.data.meshes.new('Cylinder.006')
me_cylinder_006.from_pydata([(0.0, 1.0, -0.1), (0.0, 1.0, 0.1), (0.3827, 0.9239, -0.1), (0.3827, 0.9239, 0.1), (0.7071, 0.7071, -0.1), (0.7071, 0.7071, 0.1), (0.9239, 0.3827, -0.1), (0.9239, 0.3827, 0.1), (1.0, -4.371e-08, -0.1), (1.0, -4.371e-08, 0.1), (0.9239, -0.3827, -0.1), (0.9239, -0.3827, 0.1), (0.7071, -0.7071, -0.1), (0.7071, -0.7071, 0.1), (0.3827, -0.9239, -0.1), (0.3827, -0.9239, 0.1), (1.51e-07, -1.0, -0.1), (1.51e-07, -1.0, 0.1), (-0.3827, -0.9239, -0.1), (-0.3827, -0.9239, 0.1), (-0.7071, -0.7071, -0.1), (-0.7071, -0.7071, 0.1), (-0.9239, -0.3827, -0.1), (-0.9239, -0.3827, 0.1), (-1.0, 1.192e-08, -0.1), (-1.0, 1.192e-08, 0.1), (-0.9239, 0.3827, -0.1), (-0.9239, 0.3827, 0.1), (-0.7071, 0.7071, -0.1), (-0.7071, 0.7071, 0.1), (-0.3827, 0.9239, -0.1), (-0.3827, 0.9239, 0.1)], [], [(0, 1, 3, 2), (2, 3, 5, 4), (4, 5, 7, 6), (6, 7, 9, 8), (8, 9, 11, 10), (10, 11, 13, 12), (12, 13, 15, 14), (14, 15, 17, 16), (16, 17, 19, 18), (18, 19, 21, 20), (20, 21, 23, 22), (22, 23, 25, 24), (24, 25, 27, 26), (26, 27, 29, 28), (3, 1, 31, 29, 27, 25, 23, 21, 19, 17, 15, 13, 11, 9, 7, 5), (30, 31, 1, 0), (28, 29, 31, 30), (0, 2, 4, 6, 8, 10, 12, 14, 16, 18, 20, 22, 24, 26, 28, 30)])
me_cylinder_006.use_remesh_preserve_volume = False
me_cylinder_006.use_remesh_preserve_attributes = False
me_cylinder_006.use_mirror_vertex_groups = False
me_cylinder_006.update()
me_sphere = bpy.data.meshes.new('Sphere')
me_sphere.from_pydata([(-0.1951, 0.0, 0.9808), (-0.3827, 0.0, 0.9239), (-0.5556, 0.0, 0.8315), (-0.7071, 0.0, 0.7071), (-0.8315, 0.0, 0.5556), (-0.9239, 0.0, 0.3827), (-0.9808, 0.0, 0.1951), (-1.0, 0.0, 7.55e-08), (-0.9808, 0.0, -0.1951), (-0.9239, 0.0, -0.3827), (-0.8315, 0.0, -0.5556), (-0.7071, 0.0, -0.7071), (-0.5556, 0.0, -0.8315), (-0.1913, 0.03806, 0.9808), (-0.3753, 0.07466, 0.9239), (-0.5449, 0.1084, 0.8315), (-0.6935, 0.1379, 0.7071), (-0.8155, 0.1622, 0.5556), (-0.9061, 0.1802, 0.3827), (-0.9619, 0.1913, 0.1951), (-0.9808, 0.1951, 7.55e-08), (-0.9619, 0.1913, -0.1951), (-0.9061, 0.1802, -0.3827), (-0.8155, 0.1622, -0.5556), (-0.6935, 0.1379, -0.7071), (-0.5449, 0.1084, -0.8315), (-0.1802, 0.07466, 0.9808), (-0.3536, 0.1464, 0.9239), (-0.5133, 0.2126, 0.8315), (-0.6533, 0.2706, 0.7071), (-0.7682, 0.3182, 0.5556), (-0.8536, 0.3536, 0.3827), (-0.9061, 0.3753, 0.1951), (-0.9239, 0.3827, 7.55e-08), (-0.9061, 0.3753, -0.1951), (-0.8536, 0.3536, -0.3827), (-0.7682, 0.3182, -0.5556), (-0.6533, 0.2706, -0.7071), (-0.5133, 0.2126, -0.8315), (-0.1622, 0.1084, 0.9808), (-0.3182, 0.2126, 0.9239), (-0.4619, 0.3087, 0.8315), (-0.5879, 0.3928, 0.7071), (-0.6913, 0.4619, 0.5556), (-0.7682, 0.5133, 0.3827), (-0.8155, 0.5449, 0.1951), (-0.8315, 0.5556, 7.55e-08), (-0.8155, 0.5449, -0.1951), (-0.7682, 0.5133, -0.3827), (-0.6913, 0.4619, -0.5556), (-0.5879, 0.3928, -0.7071), (-0.4619, 0.3087, -0.8315), (-0.1379, 0.1379, 0.9808), (-0.2706, 0.2706, 0.9239), (-0.3928, 0.3928, 0.8315), (-0.5, 0.5, 0.7071), (-0.5879, 0.5879, 0.5556), (-0.6533, 0.6533, 0.3827), (-0.6935, 0.6935, 0.1951), (-0.7071, 0.7071, 7.55e-08), (-0.6935, 0.6935, -0.1951), (-0.6533, 0.6533, -0.3827), (-0.5879, 0.5879, -0.5556), (-0.5, 0.5, -0.7071), (-0.3928, 0.3928, -0.8315), (-0.1084, 0.1622, 0.9808), (-0.2126, 0.3182, 0.9239), (-0.3087, 0.4619, 0.8315), (-0.3928, 0.5879, 0.7071), (-0.4619, 0.6913, 0.5556), (-0.5133, 0.7682, 0.3827), (-0.5449, 0.8155, 0.1951), (-0.5556, 0.8315, 7.55e-08), (-0.5449, 0.8155, -0.1951), (-0.5133, 0.7682, -0.3827), (-0.4619, 0.6913, -0.5556), (-0.3928, 0.5879, -0.7071), (-0.3087, 0.4619, -0.8315), (-0.07466, 0.1802, 0.9808), (-0.1464, 0.3536, 0.9239), (-0.2126, 0.5133, 0.8315), (-0.2706, 0.6533, 0.7071), (-0.3182, 0.7682, 0.5556), (-0.3536, 0.8536, 0.3827), (-0.3753, 0.9061, 0.1951), (-0.3827, 0.9239, 7.55e-08), (-0.3753, 0.9061, -0.1951), (-0.3536, 0.8536, -0.3827), (-0.3182, 0.7682, -0.5556), (-0.2706, 0.6533, -0.7071), (-0.2126, 0.5133, -0.8315), (-0.03806, 0.1913, 0.9808), (-0.07466, 0.3753, 0.9239), (-0.1084, 0.5449, 0.8315), (-0.1379, 0.6935, 0.7071), (-0.1622, 0.8155, 0.5556), (-0.1802, 0.9061, 0.3827), (-0.1913, 0.9619, 0.1951), (-0.1951, 0.9808, 7.55e-08), (-0.1913, 0.9619, -0.1951), (-0.1802, 0.9061, -0.3827), (-0.1622, 0.8155, -0.5556), (-0.1379, 0.6935, -0.7071), (-0.1084, 0.5449, -0.8315), (3.266e-07, 0.1951, 0.9808), (3.192e-07, 0.3827, 0.9239), (3.117e-07, 0.5556, 0.8315), (3.192e-07, 0.7071, 0.7071), (3.341e-07, 0.8315, 0.5556), (2.745e-07, 0.9239, 0.3827), (3.937e-07, 0.9808, 0.1951), (3.788e-07, 1.0, 7.55e-08), (3.937e-07, 0.9808, -0.1951), (2.298e-07, 0.9239, -0.3827), (3.341e-07, 0.8315, -0.5556), (3.192e-07, 0.7071, -0.7071), (3.415e-07, 0.5556, -0.8315), (0.03806, 0.1913, 0.9808), (0.07466, 0.3753, 0.9239), (0.1084, 0.5449, 0.8315), (0.138, 0.6935, 0.7071), (0.1622, 0.8155, 0.5556), (0.1802, 0.9061, 0.3827), (0.1913, 0.9619, 0.1951), (0.1951, 0.9808, 7.55e-08), (0.1913, 0.9619, -0.1951), (0.1802, 0.9061, -0.3827), (0.1622, 0.8155, -0.5556), (0.138, 0.6935, -0.7071), (0.1084, 0.5449, -0.8315), (0.07466, 0.1802, 0.9808), (0.1464, 0.3536, 0.9239), (0.2126, 0.5133, 0.8315), (0.2706, 0.6533, 0.7071), (0.3182, 0.7682, 0.5556), (0.3536, 0.8536, 0.3827), (0.3753, 0.9061, 0.1951), (0.3827, 0.9239, 7.55e-08), (0.3753, 0.9061, -0.1951), (0.3536, 0.8536, -0.3827), (0.3182, 0.7682, -0.5556), (0.2706, 0.6533, -0.7071), (0.2126, 0.5133, -0.8315), (0.1084, 0.1622, 0.9808), (0.2126, 0.3182, 0.9239), (0.3087, 0.4619, 0.8315), (0.3928, 0.5879, 0.7071), (0.4619, 0.6913, 0.5556), (0.5133, 0.7682, 0.3827), (0.5449, 0.8155, 0.1951), (0.5556, 0.8315, 7.55e-08), (0.5449, 0.8155, -0.1951), (0.5133, 0.7682, -0.3827), (0.4619, 0.6913, -0.5556), (0.3928, 0.5879, -0.7071), (0.3087, 0.4619, -0.8315), (0.138, 0.1379, 0.9808), (0.2706, 0.2706, 0.9239), (0.3928, 0.3928, 0.8315), (0.5, 0.5, 0.7071), (0.5879, 0.5879, 0.5556), (0.6533, 0.6533, 0.3827), (0.6935, 0.6935, 0.1951), (0.7071, 0.7071, 7.55e-08), (0.6935, 0.6935, -0.1951), (0.6533, 0.6533, -0.3827), (0.5879, 0.5879, -0.5556), (0.5, 0.5, -0.7071), (0.3928, 0.3928, -0.8315), (0.1622, 0.1084, 0.9808), (0.3182, 0.2126, 0.9239), (0.4619, 0.3087, 0.8315), (0.5879, 0.3928, 0.7071), (0.6913, 0.4619, 0.5556), (0.7682, 0.5133, 0.3827), (0.8155, 0.5449, 0.1951), (0.8315, 0.5556, 7.55e-08), (0.8155, 0.5449, -0.1951), (0.7682, 0.5133, -0.3827), (0.6913, 0.4619, -0.5556), (0.5879, 0.3928, -0.7071), (0.4619, 0.3087, -0.8315), (0.1802, 0.07466, 0.9808), (0.3536, 0.1464, 0.9239), (0.5133, 0.2126, 0.8315), (0.6533, 0.2706, 0.7071), (0.7682, 0.3182, 0.5556), (0.8536, 0.3536, 0.3827), (0.9061, 0.3753, 0.1951), (0.9239, 0.3827, 7.55e-08), (0.9061, 0.3753, -0.1951), (0.8536, 0.3536, -0.3827), (0.7682, 0.3182, -0.5556), (0.6533, 0.2706, -0.7071), (0.5133, 0.2126, -0.8315), (0.1913, 0.03806, 0.9808), (0.3753, 0.07466, 0.9239), (0.5449, 0.1084, 0.8315), (0.6935, 0.1379, 0.7071), (0.8155, 0.1622, 0.5556), (0.9061, 0.1802, 0.3827), (0.9619, 0.1913, 0.1951), (0.9808, 0.1951, 7.55e-08), (0.9619, 0.1913, -0.1951), (0.9061, 0.1802, -0.3827), (0.8155, 0.1622, -0.5556), (0.6935, 0.1379, -0.7071), (0.5449, 0.1084, -0.8315), (0.1951, -7.212e-09, 0.9808), (0.3827, 4.122e-08, 0.9239), (0.5556, 2.632e-08, 0.8315), (0.7071, -2.584e-08, 0.7071), (0.8315, -8.544e-08, 0.5556), (0.9239, 6.357e-08, 0.3827), (0.9808, -8.544e-08, 0.1951), (1.0, -1.003e-07, 7.55e-08), (0.9808, -8.544e-08, -0.1951), (0.9239, 6.357e-08, -0.3827), (0.8315, -8.544e-08, -0.5556), (0.7071, -2.584e-08, -0.7071), (0.5556, -1.094e-08, -0.8315), (0.1913, -0.03806, 0.9808), (0.3753, -0.07466, 0.9239), (0.5449, -0.1084, 0.8315), (0.6935, -0.1379, 0.7071), (0.8155, -0.1622, 0.5556), (0.9061, -0.1802, 0.3827), (0.9619, -0.1913, 0.1951), (0.9808, -0.1951, 7.55e-08), (0.9619, -0.1913, -0.1951), (0.9061, -0.1802, -0.3827), (0.8155, -0.1622, -0.5556), (0.6935, -0.1379, -0.7071), (0.5449, -0.1084, -0.8315), (0.1802, -0.07466, 0.9808), (0.3536, -0.1464, 0.9239), (0.5133, -0.2126, 0.8315), (0.6533, -0.2706, 0.7071), (0.7682, -0.3182, 0.5556), (0.8536, -0.3536, 0.3827), (0.9061, -0.3753, 0.1951), (0.9239, -0.3827, 7.55e-08), (0.9061, -0.3753, -0.1951), (0.8536, -0.3536, -0.3827), (0.7682, -0.3182, -0.5556), (0.6533, -0.2706, -0.7071), (0.5133, -0.2126, -0.8315), (0.1622, -0.1084, 0.9808), (0.3182, -0.2126, 0.9239), (0.4619, -0.3087, 0.8315), (0.5879, -0.3928, 0.7071), (0.6913, -0.4619, 0.5556), (0.7682, -0.5133, 0.3827), (0.8155, -0.5449, 0.1951), (0.8315, -0.5556, 7.55e-08), (0.8155, -0.5449, -0.1951), (0.7682, -0.5133, -0.3827), (0.6913, -0.4619, -0.5556), (0.5879, -0.3928, -0.7071), (0.4619, -0.3087, -0.8315), (0.138, -0.1379, 0.9808), (0.2706, -0.2706, 0.9239), (0.3928, -0.3928, 0.8315), (0.5, -0.5, 0.7071), (0.5879, -0.5879, 0.5556), (0.6533, -0.6533, 0.3827), (0.6935, -0.6935, 0.1951), (0.7071, -0.7071, 7.55e-08), (0.6935, -0.6935, -0.1951), (0.6533, -0.6533, -0.3827), (0.5879, -0.5879, -0.5556), (0.5, -0.5, -0.7071), (0.3928, -0.3928, -0.8315), (0.1084, -0.1622, 0.9808), (0.2126, -0.3182, 0.9239), (0.3087, -0.4619, 0.8315), (0.3928, -0.5879, 0.7071), (0.4619, -0.6913, 0.5556), (0.5133, -0.7682, 0.3827), (0.5449, -0.8155, 0.1951), (0.5556, -0.8315, 7.55e-08), (0.5449, -0.8155, -0.1951), (0.5133, -0.7682, -0.3827), (0.4619, -0.6913, -0.5556), (0.3928, -0.5879, -0.7071), (0.3087, -0.4619, -0.8315), (0.07466, -0.1802, 0.9808), (0.1464, -0.3536, 0.9239), (0.2126, -0.5133, 0.8315), (0.2706, -0.6533, 0.7071), (0.3182, -0.7682, 0.5556), (0.3536, -0.8536, 0.3827), (0.3753, -0.9061, 0.1951), (0.3827, -0.9239, 7.55e-08), (0.3753, -0.9061, -0.1951), (0.3536, -0.8536, -0.3827), (0.3182, -0.7682, -0.5556), (0.2706, -0.6533, -0.7071), (0.2126, -0.5133, -0.8315), (0.03806, -0.1913, 0.9808), (0.07466, -0.3753, 0.9239), (0.1084, -0.5449, 0.8315), (0.1379, -0.6935, 0.7071), (0.1622, -0.8155, 0.5556), (0.1802, -0.9061, 0.3827), (0.1913, -0.9619, 0.1951), (0.1951, -0.9808, 7.55e-08), (0.1913, -0.9619, -0.1951), (0.1802, -0.9061, -0.3827), (0.1622, -0.8155, -0.5556), (0.1379, -0.6935, -0.7071), (0.1084, -0.5449, -0.8315), (3.117e-07, -0.1951, 0.9808), (2.819e-07, -0.3827, 0.9239), (2.819e-07, -0.5556, 0.8315), (1.851e-07, -0.7071, 0.7071), (1.404e-07, -0.8315, 0.5556), (3.192e-07, -0.9239, 0.3827), (9.567e-08, -0.9808, 0.1951), (1.404e-07, -1.0, 7.55e-08), (9.567e-08, -0.9808, -0.1951), (3.192e-07, -0.9239, -0.3827), (1.404e-07, -0.8315, -0.5556), (1.851e-07, -0.7071, -0.7071), (2.596e-07, -0.5556, -0.8315), (-0.03806, -0.1913, 0.9808), (-0.07466, -0.3753, 0.9239), (-0.1084, -0.5449, 0.8315), (-0.1379, -0.6935, 0.7071), (-0.1622, -0.8155, 0.5556), (-0.1802, -0.9061, 0.3827), (-0.1913, -0.9619, 0.1951), (-0.1951, -0.9808, 7.55e-08), (-0.1913, -0.9619, -0.1951), (-0.1802, -0.9061, -0.3827), (-0.1622, -0.8155, -0.5556), (-0.1379, -0.6935, -0.7071), (-0.1084, -0.5449, -0.8315), (2.011e-07, -3.01e-07, 1.0), (-0.07466, -0.1802, 0.9808), (-0.1464, -0.3536, 0.9239), (-0.2126, -0.5133, 0.8315), (-0.2706, -0.6533, 0.7071), (-0.3182, -0.7682, 0.5556), (-0.3536, -0.8536, 0.3827), (-0.3753, -0.9061, 0.1951), (-0.3827, -0.9239, 7.55e-08), (-0.3753, -0.9061, -0.1951), (-0.3536, -0.8536, -0.3827), (-0.3182, -0.7682, -0.5556), (-0.2706, -0.6533, -0.7071), (-0.2126, -0.5133, -0.8315), (-0.1084, -0.1622, 0.9808), (-0.2126, -0.3182, 0.9239), (-0.3087, -0.4619, 0.8315), (-0.3928, -0.5879, 0.7071), (-0.4619, -0.6913, 0.5556), (-0.5133, -0.7682, 0.3827), (-0.5449, -0.8155, 0.1951), (-0.5556, -0.8315, 7.55e-08), (-0.5449, -0.8155, -0.1951), (-0.5133, -0.7682, -0.3827), (-0.4619, -0.6913, -0.5556), (-0.3928, -0.5879, -0.7071), (-0.3087, -0.4619, -0.8315), (-0.1379, -0.1379, 0.9808), (-0.2706, -0.2706, 0.9239), (-0.3928, -0.3928, 0.8315), (-0.5, -0.5, 0.7071), (-0.5879, -0.5879, 0.5556), (-0.6533, -0.6533, 0.3827), (-0.6935, -0.6935, 0.1951), (-0.7071, -0.7071, 7.55e-08), (-0.6935, -0.6935, -0.1951), (-0.6533, -0.6533, -0.3827), (-0.5879, -0.5879, -0.5556), (-0.5, -0.5, -0.7071), (-0.3928, -0.3928, -0.8315), (-0.1622, -0.1084, 0.9808), (-0.3182, -0.2126, 0.9239), (-0.4619, -0.3087, 0.8315), (-0.5879, -0.3928, 0.7071), (-0.6913, -0.4619, 0.5556), (-0.7682, -0.5133, 0.3827), (-0.8155, -0.5449, 0.1951), (-0.8315, -0.5556, 7.55e-08), (-0.8155, -0.5449, -0.1951), (-0.7682, -0.5133, -0.3827), (-0.6913, -0.4619, -0.5556), (-0.5879, -0.3928, -0.7071), (-0.4619, -0.3087, -0.8315), (-0.1802, -0.07466, 0.9808), (-0.3536, -0.1464, 0.9239), (-0.5133, -0.2126, 0.8315), (-0.6533, -0.2706, 0.7071), (-0.7682, -0.3182, 0.5556), (-0.8536, -0.3536, 0.3827), (-0.9061, -0.3753, 0.1951), (-0.9239, -0.3827, 7.55e-08), (-0.9061, -0.3753, -0.1951), (-0.8536, -0.3536, -0.3827), (-0.7682, -0.3182, -0.5556), (-0.6533, -0.2706, -0.7071), (-0.5133, -0.2126, -0.8315), (-0.1913, -0.03806, 0.9808), (-0.3753, -0.07466, 0.9239), (-0.5449, -0.1084, 0.8315), (-0.6935, -0.1379, 0.7071), (-0.8155, -0.1622, 0.5556), (-0.9061, -0.1802, 0.3827), (-0.9619, -0.1913, 0.1951), (-0.9808, -0.1951, 7.55e-08), (-0.9619, -0.1913, -0.1951), (-0.9061, -0.1802, -0.3827), (-0.8155, -0.1622, -0.5556), (-0.6935, -0.1379, -0.7071), (-0.5449, -0.1084, -0.8315), (0.0, 0.0, -0.832)], [], [(1, 0, 13, 14), (12, 11, 24, 25), (10, 9, 22, 23), (8, 7, 20, 21), (6, 5, 18, 19), (4, 3, 16, 17), (2, 1, 14, 15), (11, 10, 23, 24), (9, 8, 21, 22), (7, 6, 19, 20), (5, 4, 17, 18), (3, 2, 15, 16), (20, 19, 32, 33), (18, 17, 30, 31), (16, 15, 28, 29), (14, 13, 26, 27), (25, 24, 37, 38), (23, 22, 35, 36), (21, 20, 33, 34), (19, 18, 31, 32), (17, 16, 29, 30), (15, 14, 27, 28), (24, 23, 36, 37), (22, 21, 34, 35), (33, 32, 45, 46), (31, 30, 43, 44), (29, 28, 41, 42), (27, 26, 39, 40), (38, 37, 50, 51), (36, 35, 48, 49), (34, 33, 46, 47), (32, 31, 44, 45), (30, 29, 42, 43), (28, 27, 40, 41), (37, 36, 49, 50), (35, 34, 47, 48), (46, 45, 58, 59), (44, 43, 56, 57), (42, 41, 54, 55), (40, 39, 52, 53), (51, 50, 63, 64), (49, 48, 61, 62), (47, 46, 59, 60), (45, 44, 57, 58), (43, 42, 55, 56), (41, 40, 53, 54), (50, 49, 62, 63), (48, 47, 60, 61), (59, 58, 71, 72), (57, 56, 69, 70), (55, 54, 67, 68), (53, 52, 65, 66), (64, 63, 76, 77), (62, 61, 74, 75), (60, 59, 72, 73), (58, 57, 70, 71), (56, 55, 68, 69), (54, 53, 66, 67), (63, 62, 75, 76), (61, 60, 73, 74), (72, 71, 84, 85), (70, 69, 82, 83), (68, 67, 80, 81), (66, 65, 78, 79), (77, 76, 89, 90), (75, 74, 87, 88), (73, 72, 85, 86), (71, 70, 83, 84), (69, 68, 81, 82), (67, 66, 79, 80), (76, 75, 88, 89), (74, 73, 86, 87), (85, 84, 97, 98), (83, 82, 95, 96), (81, 80, 93, 94), (79, 78, 91, 92), (90, 89, 102, 103), (88, 87, 100, 101), (86, 85, 98, 99), (84, 83, 96, 97), (82, 81, 94, 95), (80, 79, 92, 93), (89, 88, 101, 102), (87, 86, 99, 100), (98, 97, 110, 111), (96, 95, 108, 109), (94, 93, 106, 107), (92, 91, 104, 105), (103, 102, 115, 116), (101, 100, 113, 114), (99, 98, 111, 112), (97, 96, 109, 110), (95, 94, 107, 108), (93, 92, 105, 106), (102, 101, 114, 115), (100, 99, 112, 113), (111, 110, 123, 124), (109, 108, 121, 122), (107, 106, 119, 120), (105, 104, 117, 118), (116, 115, 128, 129), (114, 113, 126, 127), (112, 111, 124, 125), (110, 109, 122, 123), (108, 107, 120, 121), (106, 105, 118, 119), (115, 114, 127, 128), (113, 112, 125, 126), (124, 123, 136, 137), (122, 121, 134, 135), (120, 119, 132, 133), (118, 117, 130, 131), (129, 128, 141, 142), (127, 126, 139, 140), (125, 124, 137, 138), (123, 122, 135, 136), (121, 120, 133, 134), (119, 118, 131, 132), (128, 127, 140, 141), (126, 125, 138, 139), (137, 136, 149, 150), (135, 134, 147, 148), (133, 132, 145, 146), (131, 130, 143, 144), (142, 141, 154, 155), (140, 139, 152, 153), (138, 137, 150, 151), (136, 135, 148, 149), (134, 133, 146, 147), (132, 131, 144, 145), (141, 140, 153, 154), (139, 138, 151, 152), (150, 149, 162, 163), (148, 147, 160, 161), (146, 145, 158, 159), (144, 143, 156, 157), (155, 154, 167, 168), (153, 152, 165, 166), (151, 150, 163, 164), (149, 148, 161, 162), (147, 146, 159, 160), (145, 144, 157, 158), (154, 153, 166, 167), (152, 151, 164, 165), (163, 162, 175, 176), (161, 160, 173, 174), (159, 158, 171, 172), (157, 156, 169, 170), (168, 167, 180, 181), (166, 165, 178, 179), (164, 163, 176, 177), (162, 161, 174, 175), (160, 159, 172, 173), (158, 157, 170, 171), (167, 166, 179, 180), (165, 164, 177, 178), (176, 175, 188, 189), (174, 173, 186, 187), (172, 171, 184, 185), (170, 169, 182, 183), (181, 180, 193, 194), (179, 178, 191, 192), (177, 176, 189, 190), (175, 174, 187, 188), (173, 172, 185, 186), (171, 170, 183, 184), (180, 179, 192, 193), (178, 177, 190, 191), (189, 188, 201, 202), (187, 186, 199, 200), (185, 184, 197, 198), (183, 182, 195, 196), (194, 193, 206, 207), (192, 191, 204, 205), (190, 189, 202, 203), (188, 187, 200, 201), (186, 185, 198, 199), (184, 183, 196, 197), (193, 192, 205, 206), (191, 190, 203, 204), (202, 201, 214, 215), (200, 199, 212, 213), (198, 197, 210, 211), (196, 195, 208, 209), (207, 206, 219, 220), (205, 204, 217, 218), (203, 202, 215, 216), (201, 200, 213, 214), (199, 198, 211, 212), (197, 196, 209, 210), (206, 205, 218, 219), (204, 203, 216, 217), (215, 214, 227, 228), (213, 212, 225, 226), (211, 210, 223, 224), (209, 208, 221, 222), (220, 219, 232, 233), (218, 217, 230, 231), (216, 215, 228, 229), (214, 213, 226, 227), (212, 211, 224, 225), (210, 209, 222, 223), (219, 218, 231, 232), (217, 216, 229, 230), (228, 227, 240, 241), (226, 225, 238, 239), (224, 223, 236, 237), (222, 221, 234, 235), (233, 232, 245, 246), (231, 230, 243, 244), (229, 228, 241, 242), (227, 226, 239, 240), (225, 224, 237, 238), (223, 222, 235, 236), (232, 231, 244, 245), (230, 229, 242, 243), (241, 240, 253, 254), (239, 238, 251, 252), (237, 236, 249, 250), (235, 234, 247, 248), (246, 245, 258, 259), (244, 243, 256, 257), (242, 241, 254, 255), (240, 239, 252, 253), (238, 237, 250, 251), (236, 235, 248, 249), (245, 244, 257, 258), (243, 242, 255, 256), (254, 253, 266, 267), (252, 251, 264, 265), (250, 249, 262, 263), (248, 247, 260, 261), (259, 258, 271, 272), (257, 256, 269, 270), (255, 254, 267, 268), (253, 252, 265, 266), (251, 250, 263, 264), (249, 248, 261, 262), (258, 257, 270, 271), (256, 255, 268, 269), (267, 266, 279, 280), (265, 264, 277, 278), (263, 262, 275, 276), (261, 260, 273, 274), (272, 271, 284, 285), (270, 269, 282, 283), (268, 267, 280, 281), (266, 265, 278, 279), (264, 263, 276, 277), (262, 261, 274, 275), (271, 270, 283, 284), (269, 268, 281, 282), (280, 279, 292, 293), (278, 277, 290, 291), (276, 275, 288, 289), (274, 273, 286, 287), (285, 284, 297, 298), (283, 282, 295, 296), (281, 280, 293, 294), (279, 278, 291, 292), (277, 276, 289, 290), (275, 274, 287, 288), (284, 283, 296, 297), (282, 281, 294, 295), (293, 292, 305, 306), (291, 290, 303, 304), (289, 288, 301, 302), (287, 286, 299, 300), (298, 297, 310, 311), (296, 295, 308, 309), (294, 293, 306, 307), (292, 291, 304, 305), (290, 289, 302, 303), (288, 287, 300, 301), (297, 296, 309, 310), (295, 294, 307, 308), (306, 305, 318, 319), (304, 303, 316, 317), (302, 301, 314, 315), (300, 299, 312, 313), (311, 310, 323, 324), (309, 308, 321, 322), (307, 306, 319, 320), (305, 304, 317, 318), (303, 302, 315, 316), (301, 300, 313, 314), (310, 309, 322, 323), (308, 307, 320, 321), (319, 318, 331, 332), (317, 316, 329, 330), (315, 314, 327, 328), (313, 312, 325, 326), (324, 323, 336, 337), (322, 321, 334, 335), (320, 319, 332, 333), (318, 317, 330, 331), (316, 315, 328, 329), (314, 313, 326, 327), (323, 322, 335, 336), (321, 320, 333, 334), (332, 331, 345, 346), (330, 329, 343, 344), (328, 327, 341, 342), (326, 325, 339, 340), (337, 336, 350, 351), (335, 334, 348, 349), (333, 332, 346, 347), (331, 330, 344, 345), (329, 328, 342, 343), (327, 326, 340, 341), (336, 335, 349, 350), (334, 333, 347, 348), (346, 345, 358, 359), (344, 343, 356, 357), (342, 341, 354, 355), (340, 339, 352, 353), (351, 350, 363, 364), (349, 348, 361, 362), (347, 346, 359, 360), (345, 344, 357, 358), (343, 342, 355, 356), (341, 340, 353, 354), (350, 349, 362, 363), (348, 347, 360, 361), (359, 358, 371, 372), (357, 356, 369, 370), (355, 354, 367, 368), (353, 352, 365, 366), (364, 363, 376, 377), (362, 361, 374, 375), (360, 359, 372, 373), (358, 357, 370, 371), (356, 355, 368, 369), (354, 353, 366, 367), (363, 362, 375, 376), (361, 360, 373, 374), (372, 371, 384, 385), (370, 369, 382, 383), (368, 367, 380, 381), (366, 365, 378, 379), (377, 376, 389, 390), (375, 374, 387, 388), (373, 372, 385, 386), (371, 370, 383, 384), (369, 368, 381, 382), (367, 366, 379, 380), (376, 375, 388, 389), (374, 373, 386, 387), (385, 384, 397, 398), (383, 382, 395, 396), (381, 380, 393, 394), (379, 378, 391, 392), (390, 389, 402, 403), (388, 387, 400, 401), (386, 385, 398, 399), (384, 383, 396, 397), (382, 381, 394, 395), (380, 379, 392, 393), (389, 388, 401, 402), (387, 386, 399, 400), (398, 397, 410, 411), (396, 395, 408, 409), (394, 393, 406, 407), (392, 391, 404, 405), (403, 402, 415, 416), (401, 400, 413, 414), (399, 398, 411, 412), (397, 396, 409, 410), (395, 394, 407, 408), (393, 392, 405, 406), (402, 401, 414, 415), (400, 399, 412, 413), (0, 338, 13), (13, 338, 26), (26, 338, 39), (39, 338, 52), (52, 338, 65), (65, 338, 78), (78, 338, 91), (91, 338, 104), (104, 338, 117), (117, 338, 130), (130, 338, 143), (143, 338, 156), (156, 338, 169), (169, 338, 182), (182, 338, 195), (195, 338, 208), (208, 338, 221), (221, 338, 234), (234, 338, 247), (247, 338, 260), (260, 338, 273), (273, 338, 286), (286, 338, 299), (299, 338, 312), (312, 338, 325), (325, 338, 339), (339, 338, 352), (352, 338, 365), (365, 338, 378), (378, 338, 391), (391, 338, 404), (411, 410, 6, 7), (409, 408, 4, 5), (407, 406, 2, 3), (405, 404, 0, 1), (416, 415, 11, 12), (414, 413, 9, 10), (412, 411, 7, 8), (410, 409, 5, 6), (408, 407, 3, 4), (406, 405, 1, 2), (404, 338, 0), (415, 414, 10, 11), (413, 412, 8, 9), (337, 351, 417), (351, 364, 417), (364, 377, 417), (377, 390, 417), (390, 403, 417), (403, 416, 417), (416, 12, 417), (12, 25, 417), (25, 38, 417), (38, 51, 417), (51, 64, 417), (64, 77, 417), (77, 90, 417), (90, 103, 417), (103, 116, 417), (116, 129, 417), (129, 142, 417), (142, 155, 417), (155, 168, 417), (168, 181, 417), (181, 194, 417), (194, 207, 417), (207, 220, 417), (220, 233, 417), (233, 246, 417), (246, 259, 417), (259, 272, 417), (272, 285, 417), (285, 298, 417), (298, 311, 417), (311, 324, 417), (337, 417, 324)])
me_sphere.polygons.foreach_set('use_smooth', [True] * 448)
me_sphere.use_remesh_preserve_volume = False
me_sphere.use_remesh_preserve_attributes = False
me_sphere.use_mirror_vertex_groups = False
me_sphere.update()

# ---- objects
ob_cylinder_011 = bpy.data.objects.new('Cylinder.011', me_cylinder_026)
ob_cone_004 = bpy.data.objects.new('Cone.004', me_cone_008)
ob_cylinder_009 = bpy.data.objects.new('Cylinder.009', me_cylinder_025)
ob_cylinder_008 = bpy.data.objects.new('Cylinder.008', me_cylinder_024)
ob_cylinder_007 = bpy.data.objects.new('Cylinder.007', me_cylinder_023)
ob_cylinder_005 = bpy.data.objects.new('Cylinder.005', me_cylinder_022)
ob_cone_002 = bpy.data.objects.new('Cone.002', me_cone_007)
ob_cylinder_004 = bpy.data.objects.new('Cylinder.004', me_cylinder_021)
ob_cylinder_003 = bpy.data.objects.new('Cylinder.003', me_cylinder_020)
ob_cone_001 = bpy.data.objects.new('Cone.001', me_cone_006)
ob_cylinder_002 = bpy.data.objects.new('Cylinder.002', me_cylinder_019)
ob_cylinder_001 = bpy.data.objects.new('Cylinder.001', me_cylinder_018)
ob_cylinder_000 = bpy.data.objects.new('Cylinder.000', me_cylinder_008)
ob_cylinder_010 = bpy.data.objects.new('Cylinder.010', me_cylinder_011)
ob_sun = bpy.data.objects.new('Sun', light_sun)
ob_camera = bpy.data.objects.new('Camera', cam_camera_001)
ob_cube_005 = bpy.data.objects.new('Cube.005', me_cube_006)
ob_cube_004 = bpy.data.objects.new('Cube.004', me_cube_005)
ob_cube_003 = bpy.data.objects.new('Cube.003', me_cube_004)
ob_cube_002 = bpy.data.objects.new('Cube.002', me_cube_003)
ob_cube_001 = bpy.data.objects.new('Cube.001', me_cube_002)
ob_cube = bpy.data.objects.new('Cube', me_cube_001)
ob_cone_003 = bpy.data.objects.new('Cone.003', me_cone_004)
ob_cone = bpy.data.objects.new('Cone', me_cone_001)
ob_cylinder_006 = bpy.data.objects.new('Cylinder.006', me_cylinder_006)
ob_sphere = bpy.data.objects.new('Sphere', me_sphere)

# ---- transforms, parenting, visibility, modifiers, constraints
ob_cylinder_011.location = (-1.788e-07, -0.6, 0.31)
ob_cylinder_011.rotation_euler = (0.0, -0.0, 1.571)
ob_cylinder_011.scale = (0.0375, 0.0375, 0.75)
ob_cylinder_011.lineart.crease_threshold = 0.0
ob_cone_004.location = (-1.788e-07, -0.6, 0.4)
ob_cone_004.rotation_euler = (0.0, -0.0, 1.571)
ob_cone_004.scale = (0.02228, 0.02228, 0.02228)
ob_cone_004.lineart.crease_threshold = 0.0
ob_cylinder_009.location = (-1.788e-07, -0.6, 0.4)
ob_cylinder_009.rotation_euler = (0.0, -0.0, 1.571)
ob_cylinder_009.scale = (0.351, 0.351, 0.351)
ob_cylinder_009.lineart.crease_threshold = 0.0
ob_cylinder_008.location = (0.0, -0.45, 0.3075)
ob_cylinder_008.rotation_euler = (1.571, -1.571, 0.0)
ob_cylinder_008.scale = (0.015, 0.015, 0.375)
ob_cylinder_008.lineart.crease_threshold = 0.0
ob_cylinder_007.location = (-0.45, -2.98e-08, 0.3075)
ob_cylinder_007.rotation_euler = (-0.0, -1.571, 0.0)
ob_cylinder_007.scale = (0.015, 0.015, 0.375)
ob_cylinder_007.lineart.crease_threshold = 0.0
ob_cylinder_005.location = (-0.6, 1.192e-07, 0.4)
ob_cylinder_005.scale = (0.351, 0.351, 0.351)
ob_cylinder_005.lineart.crease_threshold = 0.0
ob_cone_002.location = (-0.6, 1.192e-07, 0.4)
ob_cone_002.scale = (0.02228, 0.02228, 0.02228)
ob_cone_002.lineart.crease_threshold = 0.0
ob_cylinder_004.location = (-0.6, 1.192e-07, 0.31)
ob_cylinder_004.scale = (0.0375, 0.0375, 0.75)
ob_cylinder_004.lineart.crease_threshold = 0.0
ob_cylinder_003.location = (5.96e-08, 0.6, 0.31)
ob_cylinder_003.rotation_euler = (0.0, 0.0, -1.571)
ob_cylinder_003.scale = (0.0375, 0.0375, 0.75)
ob_cylinder_003.lineart.crease_threshold = 0.0
ob_cone_001.location = (5.96e-08, 0.6, 0.4)
ob_cone_001.rotation_euler = (0.0, 0.0, -1.571)
ob_cone_001.scale = (0.02228, 0.02228, 0.02228)
ob_cone_001.lineart.crease_threshold = 0.0
ob_cylinder_002.location = (5.96e-08, 0.6, 0.4)
ob_cylinder_002.rotation_euler = (0.0, 0.0, -1.571)
ob_cylinder_002.scale = (0.351, 0.351, 0.351)
ob_cylinder_002.lineart.crease_threshold = 0.0
ob_cylinder_001.location = (-5.96e-08, 0.45, 0.3075)
ob_cylinder_001.rotation_euler = (-1.571, -1.571, 0.0)
ob_cylinder_001.scale = (0.015, 0.015, 0.375)
ob_cylinder_001.lineart.crease_threshold = 0.0
ob_cylinder_000.location = (0.45, 8.941e-08, 0.3075)
ob_cylinder_000.rotation_euler = (-3.142, -1.571, 0.0)
ob_cylinder_000.scale = (0.015, 0.015, 0.375)
ob_cylinder_000.lineart.crease_threshold = 0.0
ob_cylinder_010.location = (0.6, 0.0, 0.4)
ob_cylinder_010.rotation_euler = (0.0, -0.0, -3.142)
ob_cylinder_010.scale = (0.351, 0.351, 0.351)
ob_cylinder_010.lineart.crease_threshold = 0.0
ob_sun.location = (-3.75, -3.0, 5.557)
ob_sun.scale = (0.75, 0.75, 0.75)
ob_sun.lineart.crease_threshold = 0.0
ob_camera.location = (0.0, -5.25, 4.057)
ob_camera.rotation_euler = (1.092, 1.97e-16, 1.197e-16)
ob_camera.scale = (0.75, 0.75, 0.75)
ob_camera.lineart.crease_threshold = 0.0
ob_cube_005.location = (-0.27, 0.075, 0.3075)
ob_cube_005.rotation_euler = (-3.142, -1.571, 0.0)
ob_cube_005.scale = (0.0075, 0.0075, 0.15)
ob_cube_005.lineart.crease_threshold = 0.0
ob_cube_004.location = (-0.27, -0.075, 0.3075)
ob_cube_004.rotation_euler = (-3.142, -1.571, 0.0)
ob_cube_004.scale = (0.0075, 0.0075, 0.15)
ob_cube_004.lineart.crease_threshold = 0.0
ob_cube_003.location = (0.27, 0.075, 0.3075)
ob_cube_003.rotation_euler = (-1.344e-07, -1.571, 0.0)
ob_cube_003.scale = (0.0075, 0.0075, 0.15)
ob_cube_003.lineart.crease_threshold = 0.0
ob_cube_002.location = (0.27, -0.075, 0.3075)
ob_cube_002.rotation_euler = (-1.344e-07, -1.571, 0.0)
ob_cube_002.scale = (0.0075, 0.0075, 0.15)
ob_cube_002.lineart.crease_threshold = 0.0
ob_cube_001.location = (0.3, 0.0, 0.0075)
ob_cube_001.scale = (0.0075, 0.3, 0.0075)
ob_cube_001.lineart.crease_threshold = 0.0
ob_cube.location = (-0.3, 0.0, 0.0075)
ob_cube.scale = (0.0075, 0.3, 0.0075)
ob_cube.lineart.crease_threshold = 0.0
ob_cone_003.location = (0.6, 0.0, 0.4)
ob_cone_003.rotation_euler = (0.0, -0.0, -3.142)
ob_cone_003.scale = (0.02228, 0.02228, 0.02228)
ob_cone_003.lineart.crease_threshold = 0.0
ob_cone.location = (0.0, 0.0, 0.3075)
ob_cone.scale = (0.02228, 0.02228, 0.02228)
ob_cone.lineart.crease_threshold = 0.0
ob_cylinder_006.location = (0.6, 0.0, 0.31)
ob_cylinder_006.rotation_euler = (0.0, -0.0, -3.142)
ob_cylinder_006.scale = (0.0375, 0.0375, 0.75)
ob_cylinder_006.lineart.crease_threshold = 0.0
ob_sphere.location = (0.0, 0.0, 0.3075)
ob_sphere.scale = (0.15, 0.15, 0.15)
ob_sphere.lineart.crease_threshold = 0.0

# ---- collection membership
col_collection_1.objects.link(ob_cylinder_011)
col_collection_1.objects.link(ob_cone_004)
col_collection_1.objects.link(ob_cylinder_009)
col_collection_1.objects.link(ob_cylinder_008)
col_collection_1.objects.link(ob_cylinder_007)
col_collection_1.objects.link(ob_cylinder_005)
col_collection_1.objects.link(ob_cone_002)
col_collection_1.objects.link(ob_cylinder_004)
col_collection_1.objects.link(ob_cylinder_003)
col_collection_1.objects.link(ob_cone_001)
col_collection_1.objects.link(ob_cylinder_002)
col_collection_1.objects.link(ob_cylinder_001)
col_collection_1.objects.link(ob_cylinder_000)
col_collection_1.objects.link(ob_cylinder_010)
col_collection_1.objects.link(ob_sun)
col_collection_1.objects.link(ob_camera)
col_collection_1.objects.link(ob_cube_005)
col_collection_1.objects.link(ob_cube_004)
col_collection_1.objects.link(ob_cube_003)
col_collection_1.objects.link(ob_cube_002)
col_collection_1.objects.link(ob_cube_001)
col_collection_1.objects.link(ob_cube)
col_collection_1.objects.link(ob_cone_003)
col_collection_1.objects.link(ob_cone)
col_collection_1.objects.link(ob_cylinder_006)
col_collection_1.objects.link(ob_sphere)

# ---- scene / render settings (as saved in the file)
scene.camera = ob_camera
scene.frame_start = 1; scene.frame_end = 250; scene.frame_set(1)
scene.render.engine = 'BLENDER_EEVEE_NEXT'
scene.render.image_settings.compression = 90
scene.render.resolution_percentage = 50
scene.render.dither_intensity = 0.0
scene.cycles.use_denoising = False
scene.cycles.samples = 10
scene.cycles.sampling_pattern = 'TABULATED_SOBOL'
scene.cycles.light_sampling_threshold = 0.0
scene.cycles.use_adaptive_sampling = False
scene.cycles.use_light_tree = False
scene.cycles.blur_glossy = 0.0
scene.cycles.volume_bounces = 1
scene.cycles.pixel_filter_type = 'GAUSSIAN'
scene.cycles.sample_clamp_indirect = 0.0
scene.view_settings.view_transform = 'Standard'
bpy.context.view_layer.update()
